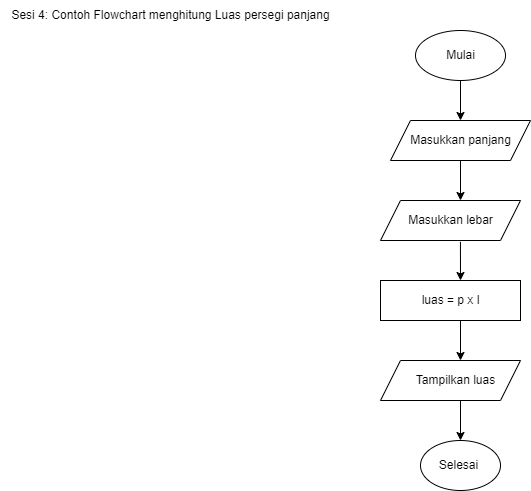

The diagram above was exported from draw.io. Its source (the exported page's mxGraphModel, read from the mxfile embedded in the PNG):
<mxGraphModel dx="1632" dy="403" grid="1" gridSize="10" guides="1" tooltips="1" connect="1" arrows="1" fold="1" page="1" pageScale="1" pageWidth="850" pageHeight="1100" math="0" shadow="0">
  <root>
    <mxCell id="0" />
    <mxCell id="1" parent="0" />
    <mxCell id="1knxh4zOQfuOf6cTJAkR-4" value="" style="endArrow=classic;html=1;rounded=0;exitX=0.5;exitY=1;exitDx=0;exitDy=0;" edge="1" parent="1" target="1knxh4zOQfuOf6cTJAkR-5">
      <mxGeometry width="50" height="50" relative="1" as="geometry">
        <mxPoint x="400" y="80" as="sourcePoint" />
        <mxPoint x="400" y="120" as="targetPoint" />
      </mxGeometry>
    </mxCell>
    <mxCell id="1knxh4zOQfuOf6cTJAkR-5" value="" style="shape=parallelogram;perimeter=parallelogramPerimeter;whiteSpace=wrap;html=1;fixedSize=1;" vertex="1" parent="1">
      <mxGeometry x="330" y="120" width="140" height="40" as="geometry" />
    </mxCell>
    <mxCell id="1knxh4zOQfuOf6cTJAkR-6" value="Masukkan panjang" style="text;html=1;resizable=0;autosize=1;align=center;verticalAlign=middle;points=[];fillColor=none;strokeColor=none;rounded=0;" vertex="1" parent="1">
      <mxGeometry x="340" y="125" width="120" height="30" as="geometry" />
    </mxCell>
    <mxCell id="1knxh4zOQfuOf6cTJAkR-7" value="" style="shape=parallelogram;perimeter=parallelogramPerimeter;whiteSpace=wrap;html=1;fixedSize=1;" vertex="1" parent="1">
      <mxGeometry x="320" y="200" width="140" height="40" as="geometry" />
    </mxCell>
    <mxCell id="1knxh4zOQfuOf6cTJAkR-8" value="Masukkan lebar" style="text;html=1;resizable=0;autosize=1;align=center;verticalAlign=middle;points=[];fillColor=none;strokeColor=none;rounded=0;" vertex="1" parent="1">
      <mxGeometry x="335" y="205" width="110" height="30" as="geometry" />
    </mxCell>
    <mxCell id="1knxh4zOQfuOf6cTJAkR-9" value="" style="endArrow=classic;html=1;rounded=0;exitX=0.5;exitY=1;exitDx=0;exitDy=0;" edge="1" parent="1" source="1knxh4zOQfuOf6cTJAkR-5">
      <mxGeometry width="50" height="50" relative="1" as="geometry">
        <mxPoint x="410" y="90" as="sourcePoint" />
        <mxPoint x="400" y="200" as="targetPoint" />
      </mxGeometry>
    </mxCell>
    <mxCell id="1knxh4zOQfuOf6cTJAkR-10" value="" style="rounded=0;whiteSpace=wrap;html=1;" vertex="1" parent="1">
      <mxGeometry x="320" y="280" width="140" height="40" as="geometry" />
    </mxCell>
    <mxCell id="1knxh4zOQfuOf6cTJAkR-11" value="luas = p x l" style="text;html=1;resizable=0;autosize=1;align=center;verticalAlign=middle;points=[];fillColor=none;strokeColor=none;rounded=0;" vertex="1" parent="1">
      <mxGeometry x="350" y="285" width="80" height="30" as="geometry" />
    </mxCell>
    <mxCell id="1knxh4zOQfuOf6cTJAkR-12" value="" style="endArrow=classic;html=1;rounded=0;exitX=0.571;exitY=1.033;exitDx=0;exitDy=0;exitPerimeter=0;" edge="1" parent="1" source="1knxh4zOQfuOf6cTJAkR-7">
      <mxGeometry width="50" height="50" relative="1" as="geometry">
        <mxPoint x="410" y="170" as="sourcePoint" />
        <mxPoint x="400" y="280" as="targetPoint" />
      </mxGeometry>
    </mxCell>
    <mxCell id="1knxh4zOQfuOf6cTJAkR-15" value="" style="shape=parallelogram;perimeter=parallelogramPerimeter;whiteSpace=wrap;html=1;fixedSize=1;" vertex="1" parent="1">
      <mxGeometry x="320" y="360" width="140" height="40" as="geometry" />
    </mxCell>
    <mxCell id="1knxh4zOQfuOf6cTJAkR-16" value="Tampilkan luas" style="text;html=1;resizable=0;autosize=1;align=center;verticalAlign=middle;points=[];fillColor=none;strokeColor=none;rounded=0;" vertex="1" parent="1">
      <mxGeometry x="345" y="365" width="100" height="30" as="geometry" />
    </mxCell>
    <mxCell id="1knxh4zOQfuOf6cTJAkR-17" value="" style="endArrow=classic;html=1;rounded=0;" edge="1" parent="1">
      <mxGeometry width="50" height="50" relative="1" as="geometry">
        <mxPoint x="400" y="320" as="sourcePoint" />
        <mxPoint x="400" y="360" as="targetPoint" />
      </mxGeometry>
    </mxCell>
    <mxCell id="1knxh4zOQfuOf6cTJAkR-18" value="" style="ellipse;whiteSpace=wrap;html=1;" vertex="1" parent="1">
      <mxGeometry x="360" y="440" width="80" height="50" as="geometry" />
    </mxCell>
    <mxCell id="1knxh4zOQfuOf6cTJAkR-19" value="Selesai" style="text;html=1;resizable=0;autosize=1;align=center;verticalAlign=middle;points=[];fillColor=none;strokeColor=none;rounded=0;" vertex="1" parent="1">
      <mxGeometry x="367.5" y="450" width="60" height="30" as="geometry" />
    </mxCell>
    <mxCell id="1knxh4zOQfuOf6cTJAkR-20" value="" style="endArrow=classic;html=1;rounded=0;entryX=0.5;entryY=0;entryDx=0;entryDy=0;" edge="1" parent="1" target="1knxh4zOQfuOf6cTJAkR-18">
      <mxGeometry width="50" height="50" relative="1" as="geometry">
        <mxPoint x="400" y="400" as="sourcePoint" />
        <mxPoint x="420" y="310" as="targetPoint" />
      </mxGeometry>
    </mxCell>
    <mxCell id="1knxh4zOQfuOf6cTJAkR-21" value="" style="ellipse;whiteSpace=wrap;html=1;" vertex="1" parent="1">
      <mxGeometry x="355" y="30" width="90" height="50" as="geometry" />
    </mxCell>
    <mxCell id="1knxh4zOQfuOf6cTJAkR-22" value="Mulai" style="text;html=1;resizable=0;autosize=1;align=center;verticalAlign=middle;points=[];fillColor=none;strokeColor=none;rounded=0;" vertex="1" parent="1">
      <mxGeometry x="375" y="40" width="50" height="30" as="geometry" />
    </mxCell>
    <mxCell id="1knxh4zOQfuOf6cTJAkR-24" value="Sesi 4: Contoh Flowchart menghitung Luas persegi panjang" style="text;html=1;resizable=0;autosize=1;align=center;verticalAlign=middle;points=[];fillColor=none;strokeColor=none;rounded=0;" vertex="1" parent="1">
      <mxGeometry x="-60" width="340" height="30" as="geometry" />
    </mxCell>
  </root>
</mxGraphModel>